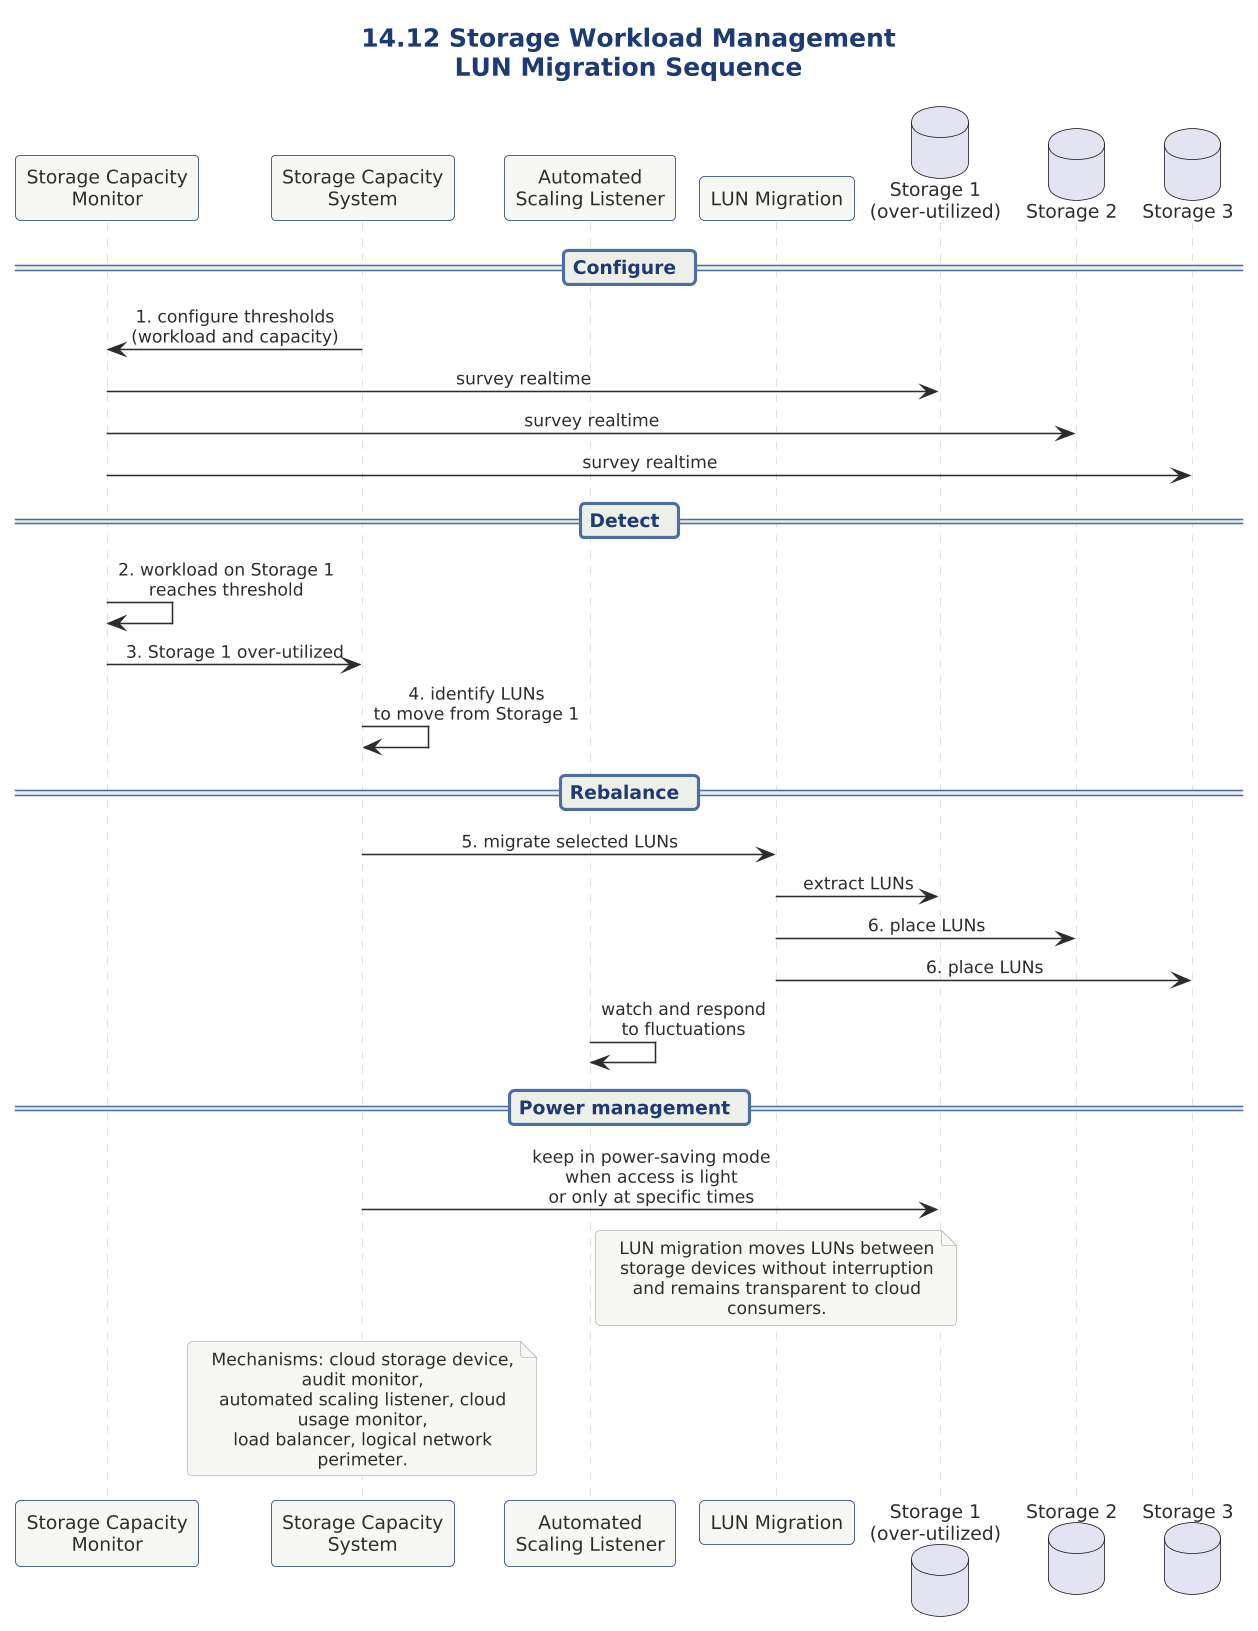

The diagram above was rendered by PlantUML. Its source (embedded in the PNG):
@startuml

skinparam dpi 150



' ============================================================
' Diagram   : Storage Workload Management - LUN Rebalance
' Section   : 14.12 Storage Workload Management Architecture
' Type      : Sequence diagram
' Message   : The storage capacity system uses LUN migration
'             to redistribute LUNs from over-utilized to
'             under-utilized cloud storage devices,
'             transparently to cloud consumers.
' ============================================================

!include ../../../../../../../tooling/styles/plantuml/interaction/sequence-diagram-style.iuml

title 14.12 Storage Workload Management\nLUN Migration Sequence

participant "Storage Capacity\nMonitor" as SCM
participant "Storage Capacity\nSystem" as SCS
participant "Automated\nScaling Listener" as ASL
participant "LUN Migration" as LM
database "Storage 1\n(over-utilized)" as S1
database "Storage 2" as S2
database "Storage 3" as S3

== Configure ==
SCS -> SCM : 1. configure thresholds\n(workload and capacity)
SCM -> S1 : survey realtime
SCM -> S2 : survey realtime
SCM -> S3 : survey realtime

== Detect ==
SCM -> SCM : 2. workload on Storage 1\nreaches threshold
SCM -> SCS : 3. Storage 1 over-utilized
SCS -> SCS : 4. identify LUNs\nto move from Storage 1

== Rebalance ==
SCS -> LM : 5. migrate selected LUNs
LM -> S1 : extract LUNs
LM -> S2 : 6. place LUNs
LM -> S3 : 6. place LUNs
ASL -> ASL : watch and respond\nto fluctuations

== Power management ==
SCS -> S1 : keep in power-saving mode\nwhen access is light\nor only at specific times

note over LM
  LUN migration moves LUNs between
  storage devices without interruption
  and remains transparent to cloud consumers.
end note

note over SCS
  Mechanisms: cloud storage device, audit monitor,
  automated scaling listener, cloud usage monitor,
  load balancer, logical network perimeter.
end note

@enduml